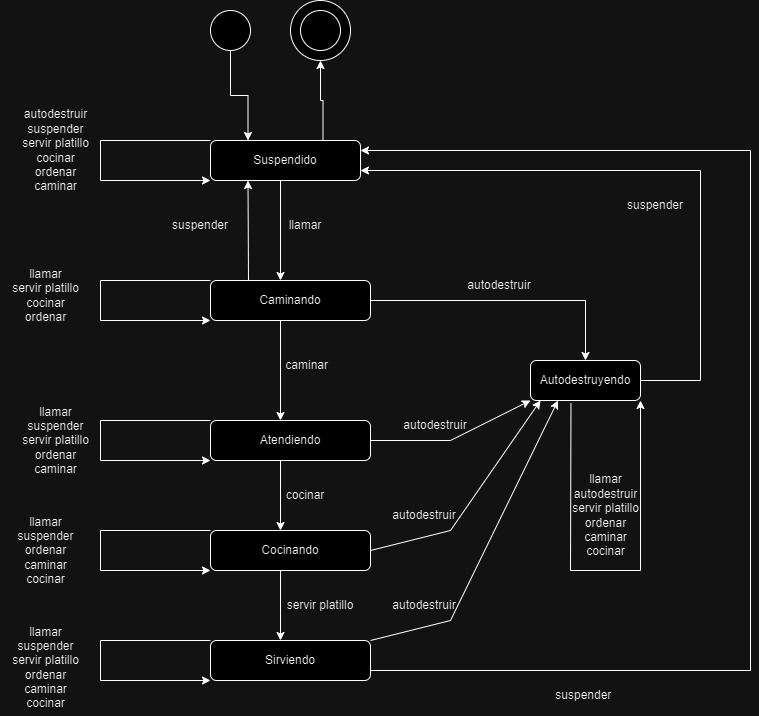

The diagram above was exported from draw.io. Its source (the exported page's mxGraphModel, read from the mxfile embedded in the PNG):
<mxGraphModel dx="1877" dy="1735" grid="1" gridSize="10" guides="1" tooltips="1" connect="1" arrows="1" fold="1" page="1" pageScale="1" pageWidth="827" pageHeight="1169" math="0" shadow="0">
  <root>
    <mxCell id="0" />
    <mxCell id="1" parent="0" />
    <mxCell id="8NosXsWqSgEEEpuaKldk-1" value="Suspendido" style="rounded=1;whiteSpace=wrap;html=1;" parent="1" vertex="1">
      <mxGeometry x="200" y="-60" width="150" height="40" as="geometry" />
    </mxCell>
    <mxCell id="8NosXsWqSgEEEpuaKldk-3" value="Caminando" style="rounded=1;whiteSpace=wrap;html=1;" parent="1" vertex="1">
      <mxGeometry x="200" y="80" width="160" height="40" as="geometry" />
    </mxCell>
    <mxCell id="8NosXsWqSgEEEpuaKldk-4" value="Autodestruyendo" style="rounded=1;whiteSpace=wrap;html=1;" parent="1" vertex="1">
      <mxGeometry x="520" y="160" width="110" height="40" as="geometry" />
    </mxCell>
    <mxCell id="8NosXsWqSgEEEpuaKldk-5" value="Sirviendo" style="rounded=1;whiteSpace=wrap;html=1;" parent="1" vertex="1">
      <mxGeometry x="200" y="440" width="160" height="40" as="geometry" />
    </mxCell>
    <mxCell id="8NosXsWqSgEEEpuaKldk-6" value="Cocinando" style="rounded=1;whiteSpace=wrap;html=1;" parent="1" vertex="1">
      <mxGeometry x="200" y="330" width="160" height="40" as="geometry" />
    </mxCell>
    <mxCell id="8NosXsWqSgEEEpuaKldk-7" value="Atendiendo" style="rounded=1;whiteSpace=wrap;html=1;" parent="1" vertex="1">
      <mxGeometry x="200" y="220" width="160" height="40" as="geometry" />
    </mxCell>
    <mxCell id="8NosXsWqSgEEEpuaKldk-9" value="" style="endArrow=classic;html=1;rounded=0;exitX=0.5;exitY=1;exitDx=0;exitDy=0;" parent="1" edge="1">
      <mxGeometry width="50" height="50" relative="1" as="geometry">
        <mxPoint x="270" y="-20.000000000000227" as="sourcePoint" />
        <mxPoint x="270" y="80" as="targetPoint" />
      </mxGeometry>
    </mxCell>
    <mxCell id="8NosXsWqSgEEEpuaKldk-10" value="" style="endArrow=classic;html=1;rounded=0;exitX=0.5;exitY=1;exitDx=0;exitDy=0;entryX=0.5;entryY=0;entryDx=0;entryDy=0;" parent="1" edge="1">
      <mxGeometry width="50" height="50" relative="1" as="geometry">
        <mxPoint x="270" y="120" as="sourcePoint" />
        <mxPoint x="270" y="220" as="targetPoint" />
      </mxGeometry>
    </mxCell>
    <mxCell id="8NosXsWqSgEEEpuaKldk-11" value="" style="endArrow=classic;html=1;rounded=0;exitX=0.5;exitY=1;exitDx=0;exitDy=0;entryX=0.5;entryY=0;entryDx=0;entryDy=0;" parent="1" edge="1">
      <mxGeometry width="50" height="50" relative="1" as="geometry">
        <mxPoint x="270" y="259.9999999999998" as="sourcePoint" />
        <mxPoint x="270" y="329.9999999999998" as="targetPoint" />
      </mxGeometry>
    </mxCell>
    <mxCell id="8NosXsWqSgEEEpuaKldk-13" value="" style="endArrow=classic;html=1;rounded=0;exitX=0.5;exitY=1;exitDx=0;exitDy=0;entryX=0.5;entryY=0;entryDx=0;entryDy=0;" parent="1" edge="1">
      <mxGeometry width="50" height="50" relative="1" as="geometry">
        <mxPoint x="270" y="370.0000000000002" as="sourcePoint" />
        <mxPoint x="270" y="440.0000000000002" as="targetPoint" />
      </mxGeometry>
    </mxCell>
    <mxCell id="8NosXsWqSgEEEpuaKldk-14" value="" style="endArrow=classic;html=1;rounded=0;exitX=1;exitY=0.75;exitDx=0;exitDy=0;entryX=1;entryY=0.25;entryDx=0;entryDy=0;edgeStyle=orthogonalEdgeStyle;" parent="1" source="8NosXsWqSgEEEpuaKldk-5" target="8NosXsWqSgEEEpuaKldk-1" edge="1">
      <mxGeometry width="50" height="50" relative="1" as="geometry">
        <mxPoint x="440" y="360" as="sourcePoint" />
        <mxPoint x="544" y="360" as="targetPoint" />
        <Array as="points">
          <mxPoint x="740" y="470" />
          <mxPoint x="740" y="-50" />
        </Array>
      </mxGeometry>
    </mxCell>
    <mxCell id="8NosXsWqSgEEEpuaKldk-15" value="" style="endArrow=classic;html=1;rounded=0;exitX=0;exitY=0;exitDx=0;exitDy=0;entryX=0;entryY=1;entryDx=0;entryDy=0;" parent="1" source="8NosXsWqSgEEEpuaKldk-1" target="8NosXsWqSgEEEpuaKldk-1" edge="1">
      <mxGeometry width="50" height="50" relative="1" as="geometry">
        <mxPoint x="199" y="-260" as="sourcePoint" />
        <mxPoint x="130" y="-140" as="targetPoint" />
        <Array as="points">
          <mxPoint x="90" y="-60" />
          <mxPoint x="90" y="-20" />
        </Array>
      </mxGeometry>
    </mxCell>
    <mxCell id="8NosXsWqSgEEEpuaKldk-20" value="autodestruir&lt;br&gt;suspender&lt;br&gt;servir platillo&lt;br&gt;cocinar&lt;br&gt;ordenar&lt;br&gt;caminar" style="text;html=1;align=center;verticalAlign=middle;resizable=0;points=[];autosize=1;strokeColor=none;fillColor=none;" parent="1" vertex="1">
      <mxGeometry y="-100" width="90" height="100" as="geometry" />
    </mxCell>
    <mxCell id="8NosXsWqSgEEEpuaKldk-23" value="llamar" style="text;html=1;strokeColor=none;fillColor=none;align=center;verticalAlign=middle;whiteSpace=wrap;rounded=0;" parent="1" vertex="1">
      <mxGeometry x="270" y="10" width="50" height="30" as="geometry" />
    </mxCell>
    <mxCell id="8NosXsWqSgEEEpuaKldk-26" value="llamar&lt;br&gt;servir platillo&lt;br&gt;cocinar&lt;br&gt;ordenar" style="text;html=1;align=center;verticalAlign=middle;resizable=0;points=[];autosize=1;strokeColor=none;fillColor=none;" parent="1" vertex="1">
      <mxGeometry x="-10" y="60" width="90" height="70" as="geometry" />
    </mxCell>
    <mxCell id="8NosXsWqSgEEEpuaKldk-28" value="" style="endArrow=classic;html=1;rounded=0;entryX=0;entryY=1;entryDx=0;entryDy=0;exitX=0;exitY=0;exitDx=0;exitDy=0;" parent="1" source="8NosXsWqSgEEEpuaKldk-3" target="8NosXsWqSgEEEpuaKldk-3" edge="1">
      <mxGeometry width="50" height="50" relative="1" as="geometry">
        <mxPoint x="170" y="80" as="sourcePoint" />
        <mxPoint x="200" y="120" as="targetPoint" />
        <Array as="points">
          <mxPoint x="90" y="80" />
          <mxPoint x="90" y="120" />
        </Array>
      </mxGeometry>
    </mxCell>
    <mxCell id="8NosXsWqSgEEEpuaKldk-29" value="" style="endArrow=classic;html=1;rounded=0;entryX=0;entryY=1;entryDx=0;entryDy=0;exitX=0;exitY=0;exitDx=0;exitDy=0;" parent="1" edge="1">
      <mxGeometry width="50" height="50" relative="1" as="geometry">
        <mxPoint x="200" y="220" as="sourcePoint" />
        <mxPoint x="200" y="260" as="targetPoint" />
        <Array as="points">
          <mxPoint x="90" y="220" />
          <mxPoint x="90" y="260" />
        </Array>
      </mxGeometry>
    </mxCell>
    <mxCell id="8NosXsWqSgEEEpuaKldk-30" value="" style="endArrow=classic;html=1;rounded=0;entryX=0;entryY=1;entryDx=0;entryDy=0;exitX=0;exitY=0;exitDx=0;exitDy=0;" parent="1" edge="1">
      <mxGeometry width="50" height="50" relative="1" as="geometry">
        <mxPoint x="200" y="330" as="sourcePoint" />
        <mxPoint x="200" y="370" as="targetPoint" />
        <Array as="points">
          <mxPoint x="90" y="330" />
          <mxPoint x="90" y="370" />
        </Array>
      </mxGeometry>
    </mxCell>
    <mxCell id="8NosXsWqSgEEEpuaKldk-31" value="" style="endArrow=classic;html=1;rounded=0;entryX=0;entryY=1;entryDx=0;entryDy=0;exitX=0;exitY=0;exitDx=0;exitDy=0;" parent="1" edge="1">
      <mxGeometry width="50" height="50" relative="1" as="geometry">
        <mxPoint x="200" y="440" as="sourcePoint" />
        <mxPoint x="200" y="480" as="targetPoint" />
        <Array as="points">
          <mxPoint x="90" y="440" />
          <mxPoint x="90" y="480" />
        </Array>
      </mxGeometry>
    </mxCell>
    <mxCell id="8NosXsWqSgEEEpuaKldk-32" value="" style="endArrow=classic;html=1;rounded=0;entryX=0.25;entryY=1;entryDx=0;entryDy=0;" parent="1" target="8NosXsWqSgEEEpuaKldk-1" edge="1">
      <mxGeometry width="50" height="50" relative="1" as="geometry">
        <mxPoint x="238" y="80" as="sourcePoint" />
        <mxPoint x="180" y="10" as="targetPoint" />
      </mxGeometry>
    </mxCell>
    <mxCell id="8NosXsWqSgEEEpuaKldk-33" value="suspender" style="text;html=1;strokeColor=none;fillColor=none;align=center;verticalAlign=middle;whiteSpace=wrap;rounded=0;" parent="1" vertex="1">
      <mxGeometry x="160" y="10" width="60" height="30" as="geometry" />
    </mxCell>
    <mxCell id="8NosXsWqSgEEEpuaKldk-38" value="llamar&lt;br&gt;suspender&lt;br&gt;servir platillo&lt;br&gt;ordenar&lt;br&gt;caminar" style="text;html=1;align=center;verticalAlign=middle;resizable=0;points=[];autosize=1;strokeColor=none;fillColor=none;" parent="1" vertex="1">
      <mxGeometry y="195" width="90" height="90" as="geometry" />
    </mxCell>
    <mxCell id="8NosXsWqSgEEEpuaKldk-40" value="&amp;nbsp;caminar" style="text;html=1;strokeColor=none;fillColor=none;align=center;verticalAlign=middle;whiteSpace=wrap;rounded=0;" parent="1" vertex="1">
      <mxGeometry x="270" y="150" width="50" height="30" as="geometry" />
    </mxCell>
    <mxCell id="8NosXsWqSgEEEpuaKldk-43" value="cocinar" style="text;html=1;strokeColor=none;fillColor=none;align=center;verticalAlign=middle;whiteSpace=wrap;rounded=0;" parent="1" vertex="1">
      <mxGeometry x="270" y="280" width="50" height="30" as="geometry" />
    </mxCell>
    <mxCell id="8NosXsWqSgEEEpuaKldk-44" value="llamar&lt;br&gt;suspender&lt;br&gt;ordenar&lt;br&gt;caminar&lt;br&gt;cocinar" style="text;html=1;align=center;verticalAlign=middle;resizable=0;points=[];autosize=1;strokeColor=none;fillColor=none;" parent="1" vertex="1">
      <mxGeometry x="-5" y="305" width="80" height="90" as="geometry" />
    </mxCell>
    <mxCell id="8NosXsWqSgEEEpuaKldk-45" value="servir platillo" style="text;html=1;strokeColor=none;fillColor=none;align=center;verticalAlign=middle;whiteSpace=wrap;rounded=0;" parent="1" vertex="1">
      <mxGeometry x="270" y="390" width="80" height="30" as="geometry" />
    </mxCell>
    <mxCell id="8NosXsWqSgEEEpuaKldk-46" value="&lt;br&gt;llamar&lt;br&gt;suspender&lt;br&gt;servir platillo&lt;br&gt;ordenar&lt;br&gt;caminar&lt;br&gt;cocinar" style="text;html=1;align=center;verticalAlign=middle;resizable=0;points=[];autosize=1;strokeColor=none;fillColor=none;" parent="1" vertex="1">
      <mxGeometry x="-10" y="405" width="90" height="110" as="geometry" />
    </mxCell>
    <mxCell id="Z6UL8IGadcnO487Ap5WA-1" value="suspender&amp;nbsp;" style="text;html=1;strokeColor=none;fillColor=none;align=center;verticalAlign=middle;whiteSpace=wrap;rounded=0;" parent="1" vertex="1">
      <mxGeometry x="505" y="480" width="140" height="30" as="geometry" />
    </mxCell>
    <mxCell id="Z6UL8IGadcnO487Ap5WA-2" value="" style="endArrow=classic;html=1;rounded=0;exitX=1;exitY=0.5;exitDx=0;exitDy=0;entryX=0.5;entryY=0;entryDx=0;entryDy=0;edgeStyle=orthogonalEdgeStyle;" parent="1" source="8NosXsWqSgEEEpuaKldk-3" target="8NosXsWqSgEEEpuaKldk-4" edge="1">
      <mxGeometry width="50" height="50" relative="1" as="geometry">
        <mxPoint x="455" y="100" as="sourcePoint" />
        <mxPoint x="505" y="50" as="targetPoint" />
        <Array as="points">
          <mxPoint x="575" y="100" />
        </Array>
      </mxGeometry>
    </mxCell>
    <mxCell id="Z6UL8IGadcnO487Ap5WA-3" value="" style="endArrow=classic;html=1;rounded=0;exitX=1;exitY=0.5;exitDx=0;exitDy=0;entryX=0;entryY=1;entryDx=0;entryDy=0;" parent="1" source="8NosXsWqSgEEEpuaKldk-7" target="8NosXsWqSgEEEpuaKldk-4" edge="1">
      <mxGeometry width="50" height="50" relative="1" as="geometry">
        <mxPoint x="390" y="230" as="sourcePoint" />
        <mxPoint x="550" y="310" as="targetPoint" />
        <Array as="points">
          <mxPoint x="440" y="240" />
        </Array>
      </mxGeometry>
    </mxCell>
    <mxCell id="Z6UL8IGadcnO487Ap5WA-4" value="" style="endArrow=classic;html=1;rounded=0;exitX=1;exitY=0.5;exitDx=0;exitDy=0;" parent="1" source="8NosXsWqSgEEEpuaKldk-6" edge="1">
      <mxGeometry width="50" height="50" relative="1" as="geometry">
        <mxPoint x="410" y="305" as="sourcePoint" />
        <mxPoint x="530" y="200" as="targetPoint" />
        <Array as="points">
          <mxPoint x="440" y="330" />
        </Array>
      </mxGeometry>
    </mxCell>
    <mxCell id="Z6UL8IGadcnO487Ap5WA-5" value="" style="endArrow=classic;html=1;rounded=0;exitX=1;exitY=0;exitDx=0;exitDy=0;entryX=0.25;entryY=1;entryDx=0;entryDy=0;" parent="1" source="8NosXsWqSgEEEpuaKldk-5" target="8NosXsWqSgEEEpuaKldk-4" edge="1">
      <mxGeometry width="50" height="50" relative="1" as="geometry">
        <mxPoint x="450" y="370" as="sourcePoint" />
        <mxPoint x="580" y="200" as="targetPoint" />
        <Array as="points">
          <mxPoint x="440" y="420" />
        </Array>
      </mxGeometry>
    </mxCell>
    <mxCell id="Z6UL8IGadcnO487Ap5WA-6" value="autodestruir" style="text;html=1;strokeColor=none;fillColor=none;align=center;verticalAlign=middle;whiteSpace=wrap;rounded=0;" parent="1" vertex="1">
      <mxGeometry x="464" y="70" width="50" height="30" as="geometry" />
    </mxCell>
    <mxCell id="Z6UL8IGadcnO487Ap5WA-7" value="autodestruir" style="text;html=1;strokeColor=none;fillColor=none;align=center;verticalAlign=middle;whiteSpace=wrap;rounded=0;" parent="1" vertex="1">
      <mxGeometry x="400" y="210" width="50" height="30" as="geometry" />
    </mxCell>
    <mxCell id="Z6UL8IGadcnO487Ap5WA-8" value="autodestruir" style="text;html=1;strokeColor=none;fillColor=none;align=center;verticalAlign=middle;whiteSpace=wrap;rounded=0;" parent="1" vertex="1">
      <mxGeometry x="389" y="300" width="50" height="30" as="geometry" />
    </mxCell>
    <mxCell id="Z6UL8IGadcnO487Ap5WA-9" value="autodestruir" style="text;html=1;strokeColor=none;fillColor=none;align=center;verticalAlign=middle;whiteSpace=wrap;rounded=0;" parent="1" vertex="1">
      <mxGeometry x="389" y="390" width="50" height="30" as="geometry" />
    </mxCell>
    <mxCell id="Z6UL8IGadcnO487Ap5WA-10" value="" style="endArrow=classic;html=1;rounded=0;exitX=1;exitY=0.5;exitDx=0;exitDy=0;entryX=1;entryY=0.75;entryDx=0;entryDy=0;" parent="1" source="8NosXsWqSgEEEpuaKldk-4" target="8NosXsWqSgEEEpuaKldk-1" edge="1">
      <mxGeometry width="50" height="50" relative="1" as="geometry">
        <mxPoint x="650" y="150" as="sourcePoint" />
        <mxPoint x="700" y="100" as="targetPoint" />
        <Array as="points">
          <mxPoint x="690" y="180" />
          <mxPoint x="690" y="-30" />
        </Array>
      </mxGeometry>
    </mxCell>
    <mxCell id="Z6UL8IGadcnO487Ap5WA-11" value="suspender" style="text;html=1;strokeColor=none;fillColor=none;align=center;verticalAlign=middle;whiteSpace=wrap;rounded=0;" parent="1" vertex="1">
      <mxGeometry x="620" y="-10" width="50" height="30" as="geometry" />
    </mxCell>
    <mxCell id="Z6UL8IGadcnO487Ap5WA-12" value="llamar&lt;br&gt;autodestruir&lt;br&gt;servir platillo&lt;br&gt;ordenar&lt;br&gt;caminar&lt;br&gt;cocinar" style="text;html=1;align=center;verticalAlign=middle;resizable=0;points=[];autosize=1;strokeColor=none;fillColor=none;" parent="1" vertex="1">
      <mxGeometry x="550" y="265" width="90" height="100" as="geometry" />
    </mxCell>
    <mxCell id="Z6UL8IGadcnO487Ap5WA-13" value="" style="endArrow=classic;html=1;rounded=0;entryX=1;entryY=1;entryDx=0;entryDy=0;exitX=0.368;exitY=1.066;exitDx=0;exitDy=0;exitPerimeter=0;" parent="1" source="8NosXsWqSgEEEpuaKldk-4" target="8NosXsWqSgEEEpuaKldk-4" edge="1">
      <mxGeometry width="50" height="50" relative="1" as="geometry">
        <mxPoint x="580" y="290" as="sourcePoint" />
        <mxPoint x="630" y="240" as="targetPoint" />
        <Array as="points">
          <mxPoint x="560" y="370" />
          <mxPoint x="630" y="370" />
        </Array>
      </mxGeometry>
    </mxCell>
    <mxCell id="L3Ci7fA0OfKJDJIRw0W9-1" value="" style="ellipse;whiteSpace=wrap;html=1;aspect=fixed;fillColor=#FFFFFF;" vertex="1" parent="1">
      <mxGeometry x="200" y="-190" width="40" height="40" as="geometry" />
    </mxCell>
    <mxCell id="L3Ci7fA0OfKJDJIRw0W9-5" value="" style="ellipse;whiteSpace=wrap;html=1;aspect=fixed;" vertex="1" parent="1">
      <mxGeometry x="280" y="-200" width="60" height="60" as="geometry" />
    </mxCell>
    <mxCell id="L3Ci7fA0OfKJDJIRw0W9-4" value="" style="ellipse;whiteSpace=wrap;html=1;aspect=fixed;fillColor=#FFFFFF;" vertex="1" parent="1">
      <mxGeometry x="290" y="-190" width="40" height="40" as="geometry" />
    </mxCell>
    <mxCell id="L3Ci7fA0OfKJDJIRw0W9-6" value="" style="endArrow=classic;html=1;rounded=0;exitX=0.5;exitY=1;exitDx=0;exitDy=0;entryX=0.25;entryY=0;entryDx=0;entryDy=0;edgeStyle=orthogonalEdgeStyle;" edge="1" parent="1" source="L3Ci7fA0OfKJDJIRw0W9-1" target="8NosXsWqSgEEEpuaKldk-1">
      <mxGeometry width="50" height="50" relative="1" as="geometry">
        <mxPoint x="300" y="-10" as="sourcePoint" />
        <mxPoint x="350" y="-60" as="targetPoint" />
      </mxGeometry>
    </mxCell>
    <mxCell id="L3Ci7fA0OfKJDJIRw0W9-7" value="" style="endArrow=classic;html=1;rounded=0;exitX=0.75;exitY=0;exitDx=0;exitDy=0;entryX=0.5;entryY=1;entryDx=0;entryDy=0;edgeStyle=orthogonalEdgeStyle;" edge="1" parent="1" source="8NosXsWqSgEEEpuaKldk-1" target="L3Ci7fA0OfKJDJIRw0W9-5">
      <mxGeometry width="50" height="50" relative="1" as="geometry">
        <mxPoint x="300" y="-10" as="sourcePoint" />
        <mxPoint x="350" y="-60" as="targetPoint" />
      </mxGeometry>
    </mxCell>
  </root>
</mxGraphModel>